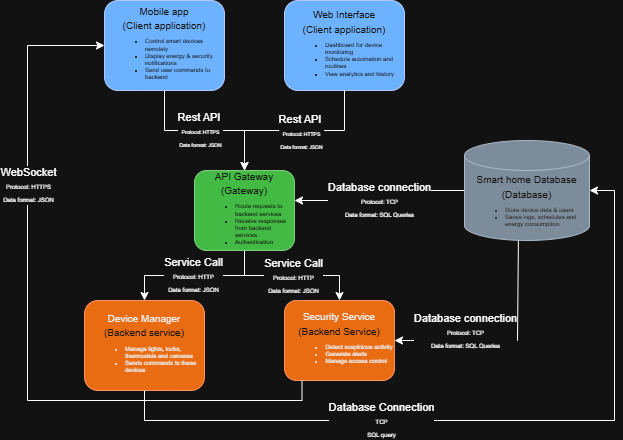

The diagram above was exported from draw.io. Its source (the exported page's mxGraphModel, read from the mxfile embedded in the PNG):
<mxGraphModel dx="1892" dy="567" grid="1" gridSize="10" guides="1" tooltips="1" connect="1" arrows="1" fold="1" page="1" pageScale="1" pageWidth="850" pageHeight="1100" math="0" shadow="0">
  <root>
    <mxCell id="0" />
    <mxCell id="1" parent="0" />
    <mxCell id="7fdtOGac3DuC-4-tjRaf-9" edge="1" parent="1" source="7fdtOGac3DuC-4-tjRaf-1" style="edgeStyle=orthogonalEdgeStyle;rounded=0;orthogonalLoop=1;jettySize=auto;html=1;" target="7fdtOGac3DuC-4-tjRaf-4" value="">
      <mxGeometry relative="1" as="geometry" />
    </mxCell>
    <mxCell id="7fdtOGac3DuC-4-tjRaf-10" connectable="0" parent="7fdtOGac3DuC-4-tjRaf-9" style="edgeLabel;html=1;align=center;verticalAlign=middle;resizable=0;points=[];" value="Rest API&amp;nbsp;&lt;br&gt;&lt;font style=&quot;font-size: 5px;&quot;&gt;Protocol: HTTPS&lt;br&gt;&lt;/font&gt;&lt;div&gt;&lt;font style=&quot;font-size: 5px;&quot;&gt;Data format: JSON&lt;/font&gt;&lt;/div&gt;" vertex="1">
      <mxGeometry relative="1" x="-0.0648" y="1" as="geometry">
        <mxPoint as="offset" />
      </mxGeometry>
    </mxCell>
    <mxCell id="7fdtOGac3DuC-4-tjRaf-1" parent="1" style="rounded=1;whiteSpace=wrap;html=1;fillColor=#0050ef;fontColor=#ffffff;strokeColor=#001DBC;" value="&lt;div style=&quot;&quot;&gt;&lt;span style=&quot;background-color: transparent; color: light-dark(rgb(255, 255, 255), rgb(18, 18, 18));&quot;&gt;&lt;font style=&quot;font-size: 10px;&quot;&gt;Mobile app&lt;/font&gt;&lt;/span&gt;&lt;/div&gt;&lt;div&gt;&lt;div style=&quot;&quot;&gt;&lt;span style=&quot;background-color: transparent; color: light-dark(rgb(255, 255, 255), rgb(18, 18, 18));&quot;&gt;&lt;font style=&quot;font-size: 10px;&quot;&gt;(Client application)&lt;/font&gt;&lt;/span&gt;&lt;/div&gt;&lt;font style=&quot;font-size: 6px;&quot;&gt;&lt;div style=&quot;text-align: left;&quot;&gt;&lt;ul style=&quot;&quot;&gt;&lt;li style=&quot;&quot;&gt;Control smart devices remotely&lt;/li&gt;&lt;li style=&quot;&quot;&gt;Display energy &amp;amp; security notifications&lt;/li&gt;&lt;li style=&quot;&quot;&gt;Send user commands to backend&lt;/li&gt;&lt;/ul&gt;&lt;/div&gt;&lt;/font&gt;&lt;/div&gt;" vertex="1">
      <mxGeometry height="90" width="120" x="80" y="80" as="geometry" />
    </mxCell>
    <mxCell id="7fdtOGac3DuC-4-tjRaf-14" edge="1" parent="1" source="7fdtOGac3DuC-4-tjRaf-4" style="edgeStyle=orthogonalEdgeStyle;rounded=0;orthogonalLoop=1;jettySize=auto;html=1;" target="7fdtOGac3DuC-4-tjRaf-6">
      <mxGeometry relative="1" as="geometry" />
    </mxCell>
    <mxCell id="7fdtOGac3DuC-4-tjRaf-15" connectable="0" parent="7fdtOGac3DuC-4-tjRaf-14" style="edgeLabel;html=1;align=center;verticalAlign=middle;resizable=0;points=[];" value="Service Call&lt;br&gt;&lt;font style=&quot;font-size: 6px;&quot;&gt;Protocol: HTTP&lt;br&gt;Data format: JSON&lt;/font&gt;" vertex="1">
      <mxGeometry relative="1" x="0.0274" y="-1" as="geometry">
        <mxPoint as="offset" />
      </mxGeometry>
    </mxCell>
    <mxCell id="7fdtOGac3DuC-4-tjRaf-25" edge="1" parent="1" source="7fdtOGac3DuC-4-tjRaf-4" style="edgeStyle=orthogonalEdgeStyle;rounded=0;orthogonalLoop=1;jettySize=auto;html=1;entryX=0.5;entryY=0;entryDx=0;entryDy=0;" target="7fdtOGac3DuC-4-tjRaf-7">
      <mxGeometry relative="1" as="geometry" />
    </mxCell>
    <mxCell id="7fdtOGac3DuC-4-tjRaf-26" connectable="0" parent="7fdtOGac3DuC-4-tjRaf-25" style="edgeLabel;html=1;align=center;verticalAlign=middle;resizable=0;points=[];" value="Service Call&lt;br&gt;&lt;font style=&quot;font-size: 6px;&quot;&gt;Protocol: HTTP&lt;br&gt;Data format: JSON&lt;/font&gt;" vertex="1">
      <mxGeometry relative="1" x="0.0023" as="geometry">
        <mxPoint as="offset" />
      </mxGeometry>
    </mxCell>
    <mxCell id="7fdtOGac3DuC-4-tjRaf-4" parent="1" style="rounded=1;whiteSpace=wrap;html=1;fillColor=#008a00;fontColor=#ffffff;strokeColor=#005700;" value="&lt;div style=&quot;&quot;&gt;&lt;font style=&quot;font-size: 10px;&quot;&gt;API Gateway&lt;/font&gt;&lt;/div&gt;&lt;div&gt;&lt;div style=&quot;&quot;&gt;&lt;span style=&quot;background-color: transparent; color: light-dark(rgb(255, 255, 255), rgb(18, 18, 18));&quot;&gt;&lt;font style=&quot;font-size: 10px;&quot;&gt;(Gateway)&lt;/font&gt;&lt;/span&gt;&lt;/div&gt;&lt;font style=&quot;font-size: 6px;&quot;&gt;&lt;div style=&quot;text-align: left;&quot;&gt;&lt;ul style=&quot;&quot;&gt;&lt;li style=&quot;&quot;&gt;Route requests to backend services&lt;/li&gt;&lt;li style=&quot;&quot;&gt;Receive responses from backend services.&lt;/li&gt;&lt;li style=&quot;&quot;&gt;Authentication&lt;/li&gt;&lt;/ul&gt;&lt;/div&gt;&lt;/font&gt;&lt;/div&gt;" vertex="1">
      <mxGeometry height="80" width="100" x="170" y="250" as="geometry" />
    </mxCell>
    <mxCell id="7fdtOGac3DuC-4-tjRaf-5" parent="1" style="rounded=1;whiteSpace=wrap;html=1;fillColor=#0050ef;fontColor=#ffffff;strokeColor=#001DBC;" value="&lt;div style=&quot;&quot;&gt;&lt;font style=&quot;font-size: 10px;&quot;&gt;Web Interface&lt;/font&gt;&lt;/div&gt;&lt;div&gt;&lt;div style=&quot;&quot;&gt;&lt;span style=&quot;background-color: transparent; color: light-dark(rgb(255, 255, 255), rgb(18, 18, 18));&quot;&gt;&lt;font style=&quot;font-size: 10px;&quot;&gt;(Client application)&lt;/font&gt;&lt;/span&gt;&lt;/div&gt;&lt;font style=&quot;font-size: 6px;&quot;&gt;&lt;div style=&quot;text-align: left;&quot;&gt;&lt;ul style=&quot;&quot;&gt;&lt;li style=&quot;&quot;&gt;Dashboard for device monitoring&lt;/li&gt;&lt;li style=&quot;&quot;&gt;Schedule automation and routines&lt;/li&gt;&lt;li style=&quot;&quot;&gt;View analytics and history&lt;/li&gt;&lt;/ul&gt;&lt;/div&gt;&lt;/font&gt;&lt;/div&gt;" vertex="1">
      <mxGeometry height="90" width="120" x="260" y="80" as="geometry" />
    </mxCell>
    <mxCell id="7fdtOGac3DuC-4-tjRaf-6" parent="1" style="rounded=1;whiteSpace=wrap;html=1;fillColor=#fa6800;strokeColor=#C73500;fontColor=#000000;" value="&lt;div style=&quot;&quot;&gt;&lt;font style=&quot;font-size: 10px;&quot;&gt;Device Manager&lt;/font&gt;&lt;/div&gt;&lt;div&gt;&lt;div style=&quot;&quot;&gt;&lt;span style=&quot;background-color: transparent; color: light-dark(rgb(255, 255, 255), rgb(18, 18, 18));&quot;&gt;&lt;font style=&quot;font-size: 10px;&quot;&gt;(Backend service)&lt;/font&gt;&lt;/span&gt;&lt;/div&gt;&lt;font style=&quot;font-size: 6px;&quot;&gt;&lt;div style=&quot;text-align: left;&quot;&gt;&lt;ul style=&quot;&quot;&gt;&lt;li style=&quot;&quot;&gt;Manage lights, locks, thermostats and cameras&lt;/li&gt;&lt;li style=&quot;&quot;&gt;Sends commands to these devices&lt;/li&gt;&lt;/ul&gt;&lt;/div&gt;&lt;/font&gt;&lt;/div&gt;" vertex="1">
      <mxGeometry height="90" width="120" x="60" y="380" as="geometry" />
    </mxCell>
    <mxCell id="7fdtOGac3DuC-4-tjRaf-7" parent="1" style="rounded=1;whiteSpace=wrap;html=1;fillColor=#fa6800;fontColor=#000000;strokeColor=#C73500;" value="&lt;div style=&quot;&quot;&gt;&lt;font style=&quot;font-size: 10px;&quot;&gt;Security Service&lt;/font&gt;&lt;/div&gt;&lt;div&gt;&lt;div style=&quot;&quot;&gt;&lt;span style=&quot;background-color: transparent; color: light-dark(rgb(255, 255, 255), rgb(18, 18, 18));&quot;&gt;&lt;font style=&quot;font-size: 10px;&quot;&gt;(Backend Service)&lt;/font&gt;&lt;/span&gt;&lt;/div&gt;&lt;font style=&quot;font-size: 6px;&quot;&gt;&lt;div style=&quot;text-align: left;&quot;&gt;&lt;ul style=&quot;&quot;&gt;&lt;li style=&quot;&quot;&gt;Detect suspicious activity&lt;/li&gt;&lt;li style=&quot;&quot;&gt;Generate alerts&lt;/li&gt;&lt;li style=&quot;&quot;&gt;Manage access control&lt;/li&gt;&lt;/ul&gt;&lt;/div&gt;&lt;/font&gt;&lt;/div&gt;" vertex="1">
      <mxGeometry height="80" width="110" x="260" y="380" as="geometry" />
    </mxCell>
    <mxCell id="7fdtOGac3DuC-4-tjRaf-16" edge="1" parent="1" source="7fdtOGac3DuC-4-tjRaf-8" style="edgeStyle=orthogonalEdgeStyle;rounded=0;orthogonalLoop=1;jettySize=auto;html=1;">
      <mxGeometry relative="1" as="geometry">
        <mxPoint x="270.00000000000006" y="280" as="targetPoint" />
      </mxGeometry>
    </mxCell>
    <mxCell id="7fdtOGac3DuC-4-tjRaf-17" connectable="0" parent="7fdtOGac3DuC-4-tjRaf-16" style="edgeLabel;html=1;align=center;verticalAlign=middle;resizable=0;points=[];" value="Database connection&lt;br&gt;&lt;font style=&quot;font-size: 6px;&quot;&gt;Protocol: TCP&lt;br&gt;Data format: SQL Queries&lt;/font&gt;" vertex="1">
      <mxGeometry relative="1" x="0.0419" y="-1" as="geometry">
        <mxPoint as="offset" />
      </mxGeometry>
    </mxCell>
    <mxCell id="7fdtOGac3DuC-4-tjRaf-18" edge="1" parent="1" source="7fdtOGac3DuC-4-tjRaf-8" style="edgeStyle=orthogonalEdgeStyle;rounded=0;orthogonalLoop=1;jettySize=auto;html=1;entryX=1;entryY=0.5;entryDx=0;entryDy=0;exitX=0.431;exitY=0.994;exitDx=0;exitDy=0;exitPerimeter=0;" target="7fdtOGac3DuC-4-tjRaf-7">
      <mxGeometry relative="1" as="geometry">
        <Array as="points">
          <mxPoint x="494" y="321" />
          <mxPoint x="493" y="321" />
          <mxPoint x="493" y="420" />
        </Array>
      </mxGeometry>
    </mxCell>
    <mxCell id="7fdtOGac3DuC-4-tjRaf-19" connectable="0" parent="7fdtOGac3DuC-4-tjRaf-18" style="edgeLabel;html=1;align=center;verticalAlign=middle;resizable=0;points=[];" value="Database connection&lt;br&gt;&lt;font style=&quot;font-size: 6px;&quot;&gt;Protocol: TCP&lt;br&gt;Data format: SQL Queries&lt;/font&gt;" vertex="1">
      <mxGeometry relative="1" x="-0.1761" y="1" as="geometry">
        <mxPoint x="-54" y="-1" as="offset" />
      </mxGeometry>
    </mxCell>
    <mxCell id="7fdtOGac3DuC-4-tjRaf-8" parent="1" style="shape=cylinder3;whiteSpace=wrap;html=1;boundedLbl=1;backgroundOutline=1;size=15;fillColor=#647687;fontColor=#ffffff;strokeColor=#314354;" value="&lt;font style=&quot;font-size: 10px;&quot;&gt;Smart home Database&lt;/font&gt;&lt;div&gt;&lt;font style=&quot;font-size: 10px;&quot;&gt;(Database)&lt;/font&gt;&lt;/div&gt;&lt;div&gt;&lt;ul style=&quot;color: rgb(237, 237, 237); font-size: 6px; text-align: left;&quot;&gt;&lt;li&gt;Store device data &amp;amp; users&lt;/li&gt;&lt;li&gt;Saves logs, schedules and energy consumption.&lt;/li&gt;&lt;/ul&gt;&lt;/div&gt;" vertex="1">
      <mxGeometry height="100" width="125" x="440" y="220" as="geometry" />
    </mxCell>
    <mxCell id="7fdtOGac3DuC-4-tjRaf-12" edge="1" parent="1" source="7fdtOGac3DuC-4-tjRaf-5" style="edgeStyle=orthogonalEdgeStyle;rounded=0;orthogonalLoop=1;jettySize=auto;html=1;exitX=0.5;exitY=1;exitDx=0;exitDy=0;" value="">
      <mxGeometry relative="1" as="geometry">
        <mxPoint x="270" y="200" as="sourcePoint" />
        <mxPoint x="220" y="250" as="targetPoint" />
      </mxGeometry>
    </mxCell>
    <mxCell id="7fdtOGac3DuC-4-tjRaf-13" connectable="0" parent="7fdtOGac3DuC-4-tjRaf-12" style="edgeLabel;html=1;align=center;verticalAlign=middle;resizable=0;points=[];" value="Rest API&amp;nbsp;&lt;br&gt;&lt;font style=&quot;font-size: 5px;&quot;&gt;Protocol: HTTPS&lt;br&gt;&lt;/font&gt;&lt;div&gt;&lt;font style=&quot;font-size: 5px;&quot;&gt;Data format: JSON&lt;/font&gt;&lt;/div&gt;" vertex="1">
      <mxGeometry relative="1" x="-0.0648" y="1" as="geometry">
        <mxPoint as="offset" />
      </mxGeometry>
    </mxCell>
    <mxCell id="7fdtOGac3DuC-4-tjRaf-28" edge="1" parent="1" source="7fdtOGac3DuC-4-tjRaf-6" style="edgeStyle=orthogonalEdgeStyle;rounded=0;orthogonalLoop=1;jettySize=auto;html=1;entryX=1;entryY=0.5;entryDx=0;entryDy=0;entryPerimeter=0;" target="7fdtOGac3DuC-4-tjRaf-8">
      <mxGeometry relative="1" as="geometry">
        <Array as="points">
          <mxPoint x="120" y="500" />
          <mxPoint x="590" y="500" />
          <mxPoint x="590" y="270" />
        </Array>
      </mxGeometry>
    </mxCell>
    <mxCell id="7fdtOGac3DuC-4-tjRaf-29" connectable="0" parent="7fdtOGac3DuC-4-tjRaf-28" style="edgeLabel;html=1;align=center;verticalAlign=middle;resizable=0;points=[];" value="Database Connection&lt;br&gt;&lt;font style=&quot;font-size: 6px;&quot;&gt;TCP&lt;br&gt;SQL query&lt;/font&gt;" vertex="1">
      <mxGeometry relative="1" x="-0.2948" y="1" as="geometry">
        <mxPoint as="offset" />
      </mxGeometry>
    </mxCell>
    <mxCell id="7fdtOGac3DuC-4-tjRaf-30" edge="1" parent="1" style="edgeStyle=orthogonalEdgeStyle;rounded=0;orthogonalLoop=1;jettySize=auto;html=1;exitX=0.5;exitY=1;exitDx=0;exitDy=0;entryX=0;entryY=0.5;entryDx=0;entryDy=0;" target="7fdtOGac3DuC-4-tjRaf-1">
      <mxGeometry relative="1" as="geometry">
        <Array as="points">
          <mxPoint x="278" y="480" />
          <mxPoint x="3" y="480" />
          <mxPoint x="3" y="125" />
        </Array>
        <mxPoint x="277.5" y="460" as="sourcePoint" />
        <mxPoint x="30" y="220" as="targetPoint" />
      </mxGeometry>
    </mxCell>
    <mxCell id="7fdtOGac3DuC-4-tjRaf-31" connectable="0" parent="7fdtOGac3DuC-4-tjRaf-30" style="edgeLabel;html=1;align=center;verticalAlign=middle;resizable=0;points=[];" value="WebSocket&lt;br&gt;&lt;font style=&quot;font-size: 6px;&quot;&gt;Protocol: HTTPS&lt;br&gt;Data format: JSON&lt;/font&gt;" vertex="1">
      <mxGeometry relative="1" x="0.4049" as="geometry">
        <mxPoint as="offset" />
      </mxGeometry>
    </mxCell>
  </root>
</mxGraphModel>